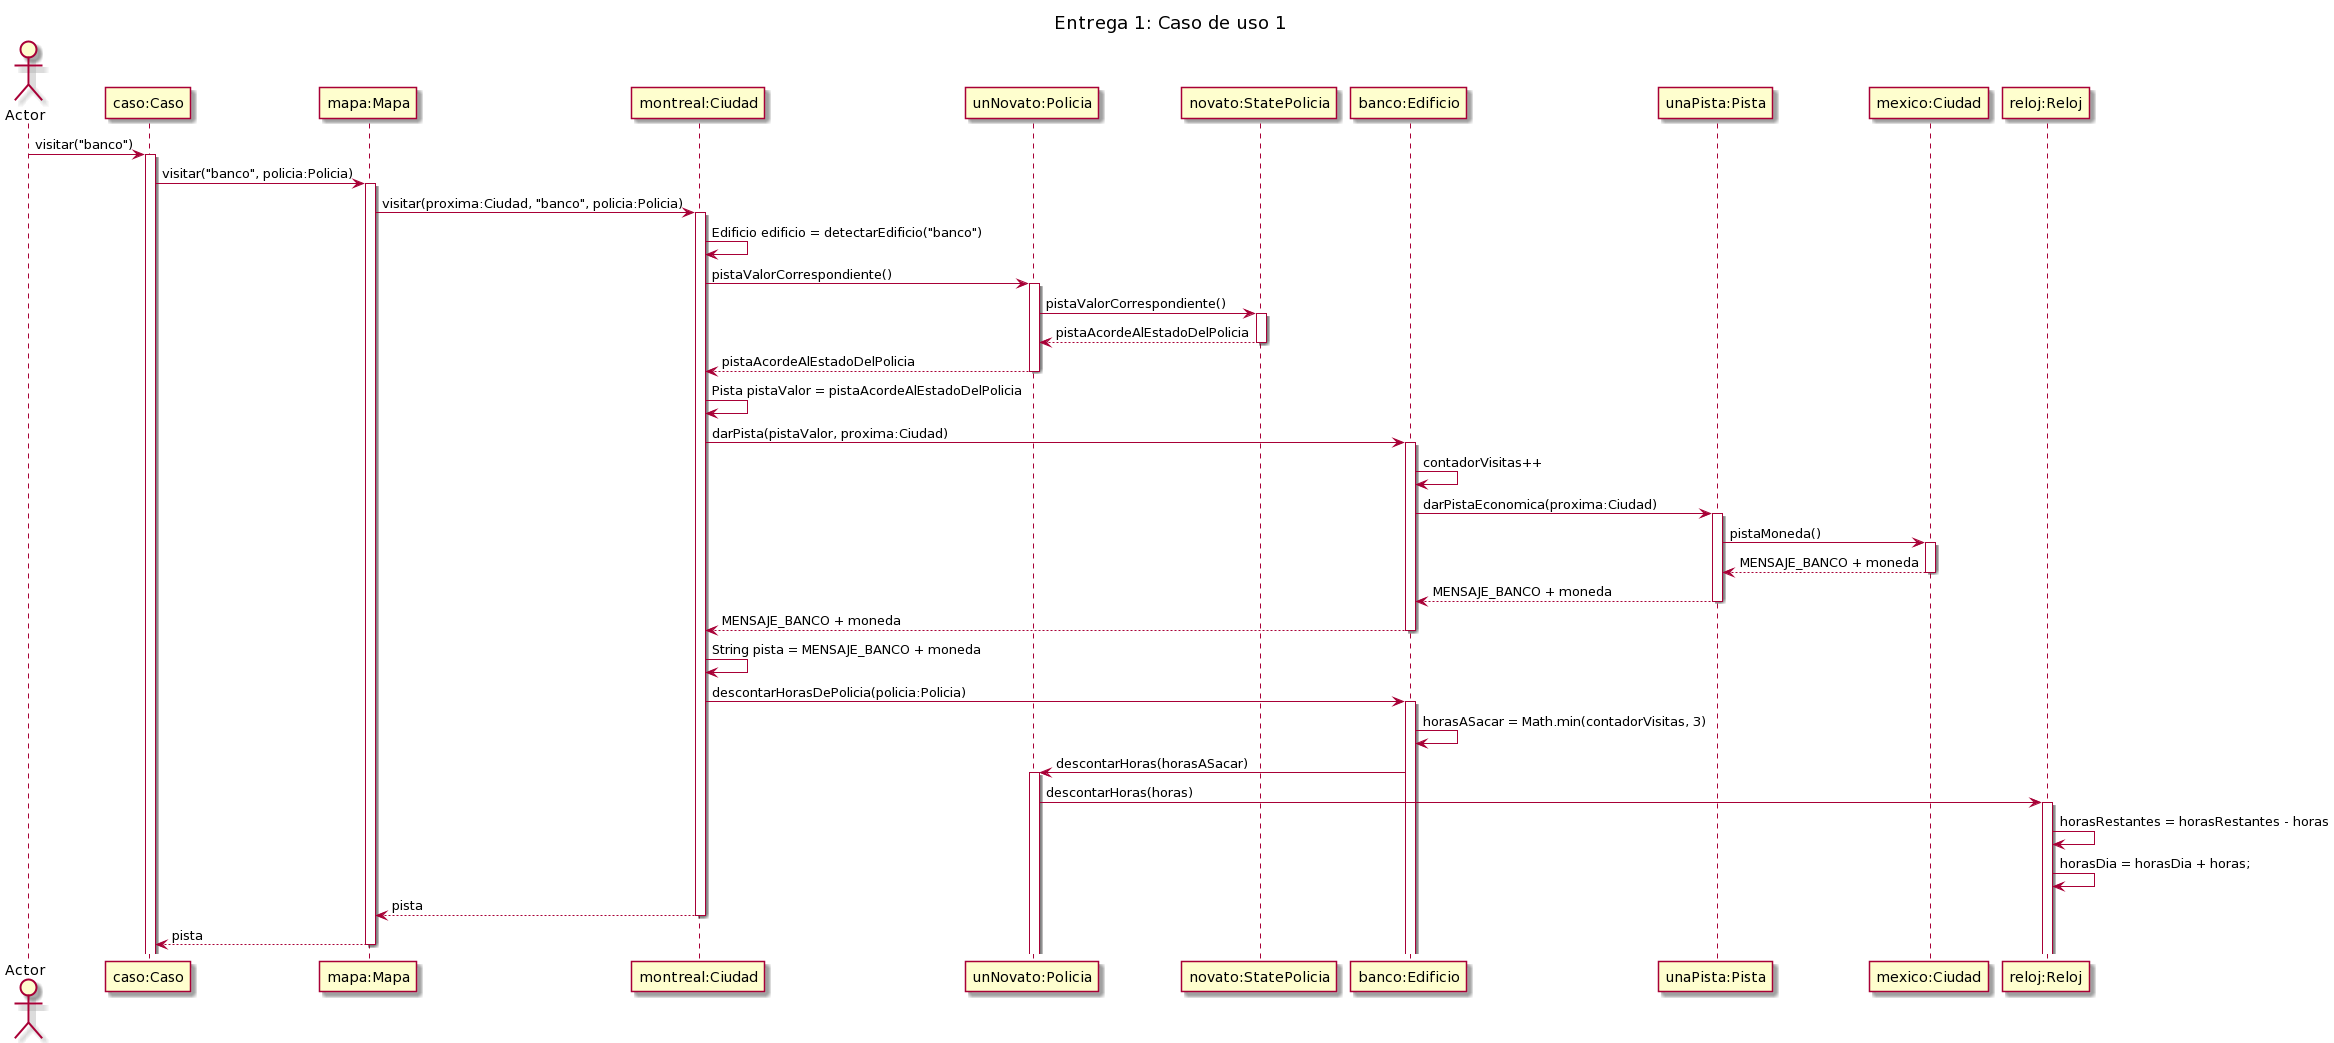

The diagram above was rendered by PlantUML. Its source (embedded in the PNG):
@startuml
skinparam classAttributeIconSize 0


title Entrega 1: Caso de uso 1

Actor Actor

Participant Caso as "caso:Caso"
Participant Mapa as "mapa:Mapa"
Participant Actual as "montreal:Ciudad"
Participant Policia as "unNovato:Policia"
Participant StatePolicia as "novato:StatePolicia"
Participant Edificio as "banco:Edificio"
Participant Pista as "unaPista:Pista"
Participant Proxima as "mexico:Ciudad"
Participant Reloj as "reloj:Reloj"


Actor -> Caso ++ : visitar("banco")
Caso -> Mapa ++ : visitar("banco", policia:Policia)
Mapa -> Actual ++ :visitar(proxima:Ciudad, "banco", policia:Policia)

Actual -> Actual : Edificio edificio = detectarEdificio("banco")


Actual -> Policia ++ : pistaValorCorrespondiente()
Policia -> StatePolicia ++ : pistaValorCorrespondiente()
StatePolicia --> Policia -- : pistaAcordeAlEstadoDelPolicia
Policia --> Actual -- : pistaAcordeAlEstadoDelPolicia
Actual -> Actual : Pista pistaValor = pistaAcordeAlEstadoDelPolicia

Actual -> Edificio ++ : darPista(pistaValor, proxima:Ciudad)
Edificio -> Edificio :  contadorVisitas++
Edificio -> Pista ++ : darPistaEconomica(proxima:Ciudad)
Pista -> Proxima ++ : pistaMoneda()

Proxima --> Pista -- : MENSAJE_BANCO + moneda
Pista --> Edificio -- : MENSAJE_BANCO + moneda
Edificio --> Actual -- : MENSAJE_BANCO + moneda
Actual -> Actual : String pista = MENSAJE_BANCO + moneda

Actual -> Edificio ++ : descontarHorasDePolicia(policia:Policia)
Edificio -> Edificio : horasASacar = Math.min(contadorVisitas, 3)
Edificio -> Policia ++ : descontarHoras(horasASacar)
Policia -> Reloj ++ : descontarHoras(horas)
Reloj -> Reloj : horasRestantes = horasRestantes - horas
Reloj -> Reloj : horasDia = horasDia + horas;

Actual --> Mapa -- : pista
Mapa --> Caso -- : pista
@enduml